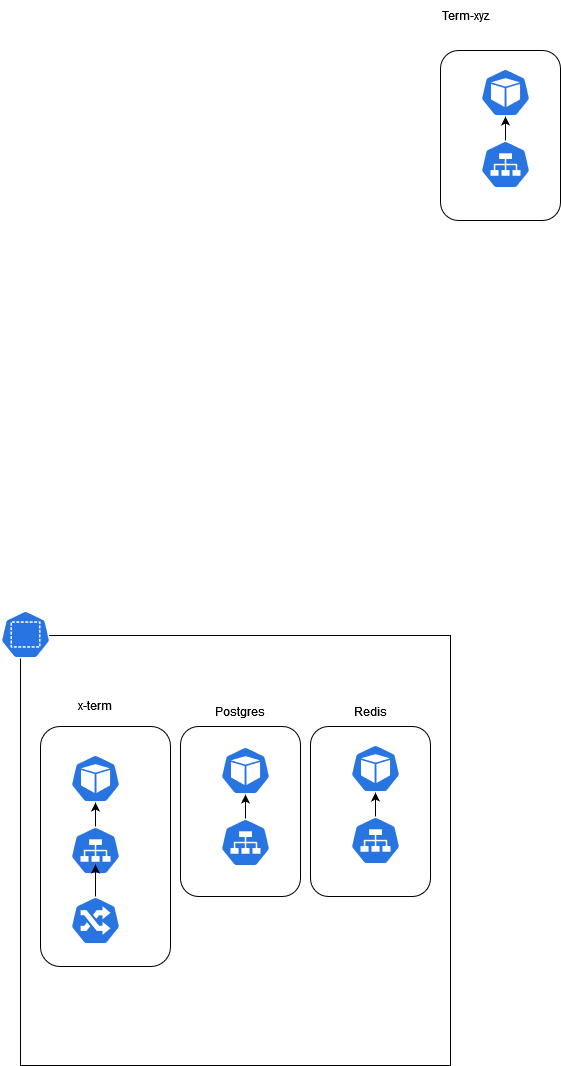

The diagram above was exported from draw.io. Its source (the exported page's mxGraphModel, read from the mxfile embedded in the PNG):
<mxGraphModel dx="914" dy="484" grid="1" gridSize="10" guides="1" tooltips="1" connect="1" arrows="1" fold="1" page="1" pageScale="1" pageWidth="850" pageHeight="1100" math="0" shadow="0">
  <root>
    <mxCell id="0" />
    <mxCell id="1" parent="0" />
    <mxCell id="a9iQHI4LUu2uKMWOgaFn-49" value="" style="rounded=1;whiteSpace=wrap;html=1;" vertex="1" parent="1">
      <mxGeometry x="640" y="50" width="120" height="170" as="geometry" />
    </mxCell>
    <mxCell id="a9iQHI4LUu2uKMWOgaFn-50" value="" style="sketch=0;html=1;dashed=0;whitespace=wrap;fillColor=#2875E2;strokeColor=#ffffff;points=[[0.005,0.63,0],[0.1,0.2,0],[0.9,0.2,0],[0.5,0,0],[0.995,0.63,0],[0.72,0.99,0],[0.5,1,0],[0.28,0.99,0]];verticalLabelPosition=bottom;align=center;verticalAlign=top;shape=mxgraph.kubernetes.icon;prIcon=pod" vertex="1" parent="1">
      <mxGeometry x="680" y="68" width="50" height="48" as="geometry" />
    </mxCell>
    <mxCell id="a9iQHI4LUu2uKMWOgaFn-54" value="" style="sketch=0;html=1;dashed=0;whitespace=wrap;fillColor=#2875E2;strokeColor=#ffffff;points=[[0.005,0.63,0],[0.1,0.2,0],[0.9,0.2,0],[0.5,0,0],[0.995,0.63,0],[0.72,0.99,0],[0.5,1,0],[0.28,0.99,0]];verticalLabelPosition=bottom;align=center;verticalAlign=top;shape=mxgraph.kubernetes.icon;prIcon=svc" vertex="1" parent="1">
      <mxGeometry x="680" y="140" width="50" height="48" as="geometry" />
    </mxCell>
    <mxCell id="a9iQHI4LUu2uKMWOgaFn-56" value="" style="endArrow=classic;html=1;rounded=0;exitX=0.5;exitY=0;exitDx=0;exitDy=0;exitPerimeter=0;entryX=0.5;entryY=1;entryDx=0;entryDy=0;entryPerimeter=0;" edge="1" parent="1" source="a9iQHI4LUu2uKMWOgaFn-54" target="a9iQHI4LUu2uKMWOgaFn-50">
      <mxGeometry width="50" height="50" relative="1" as="geometry">
        <mxPoint x="690" y="220" as="sourcePoint" />
        <mxPoint x="740" y="170" as="targetPoint" />
      </mxGeometry>
    </mxCell>
    <mxCell id="a9iQHI4LUu2uKMWOgaFn-70" value="Term-xyz" style="text;html=1;strokeColor=none;fillColor=none;align=center;verticalAlign=middle;whiteSpace=wrap;rounded=0;" vertex="1" parent="1">
      <mxGeometry x="635" width="60" height="30" as="geometry" />
    </mxCell>
    <mxCell id="a9iQHI4LUu2uKMWOgaFn-78" value="" style="whiteSpace=wrap;html=1;aspect=fixed;" vertex="1" parent="1">
      <mxGeometry x="220" y="635" width="430" height="430" as="geometry" />
    </mxCell>
    <mxCell id="a9iQHI4LUu2uKMWOgaFn-79" value="" style="sketch=0;html=1;dashed=0;whitespace=wrap;fillColor=#2875E2;strokeColor=#ffffff;points=[[0.005,0.63,0],[0.1,0.2,0],[0.9,0.2,0],[0.5,0,0],[0.995,0.63,0],[0.72,0.99,0],[0.5,1,0],[0.28,0.99,0]];verticalLabelPosition=bottom;align=center;verticalAlign=top;shape=mxgraph.kubernetes.icon;prIcon=ns" vertex="1" parent="1">
      <mxGeometry x="200" y="610" width="50" height="48" as="geometry" />
    </mxCell>
    <mxCell id="a9iQHI4LUu2uKMWOgaFn-86" value="" style="rounded=1;whiteSpace=wrap;html=1;" vertex="1" parent="1">
      <mxGeometry x="240" y="726" width="130" height="240" as="geometry" />
    </mxCell>
    <mxCell id="a9iQHI4LUu2uKMWOgaFn-87" value="" style="sketch=0;html=1;dashed=0;whitespace=wrap;fillColor=#2875E2;strokeColor=#ffffff;points=[[0.005,0.63,0],[0.1,0.2,0],[0.9,0.2,0],[0.5,0,0],[0.995,0.63,0],[0.72,0.99,0],[0.5,1,0],[0.28,0.99,0]];verticalLabelPosition=bottom;align=center;verticalAlign=top;shape=mxgraph.kubernetes.icon;prIcon=pod" vertex="1" parent="1">
      <mxGeometry x="270" y="754" width="50" height="48" as="geometry" />
    </mxCell>
    <mxCell id="a9iQHI4LUu2uKMWOgaFn-88" value="" style="sketch=0;html=1;dashed=0;whitespace=wrap;fillColor=#2875E2;strokeColor=#ffffff;points=[[0.005,0.63,0],[0.1,0.2,0],[0.9,0.2,0],[0.5,0,0],[0.995,0.63,0],[0.72,0.99,0],[0.5,1,0],[0.28,0.99,0]];verticalLabelPosition=bottom;align=center;verticalAlign=top;shape=mxgraph.kubernetes.icon;prIcon=ing" vertex="1" parent="1">
      <mxGeometry x="270" y="896" width="50" height="48" as="geometry" />
    </mxCell>
    <mxCell id="a9iQHI4LUu2uKMWOgaFn-89" value="" style="sketch=0;html=1;dashed=0;whitespace=wrap;fillColor=#2875E2;strokeColor=#ffffff;points=[[0.005,0.63,0],[0.1,0.2,0],[0.9,0.2,0],[0.5,0,0],[0.995,0.63,0],[0.72,0.99,0],[0.5,1,0],[0.28,0.99,0]];verticalLabelPosition=bottom;align=center;verticalAlign=top;shape=mxgraph.kubernetes.icon;prIcon=svc" vertex="1" parent="1">
      <mxGeometry x="270" y="826" width="50" height="48" as="geometry" />
    </mxCell>
    <mxCell id="a9iQHI4LUu2uKMWOgaFn-90" value="" style="endArrow=classic;html=1;rounded=0;exitX=0.5;exitY=0;exitDx=0;exitDy=0;exitPerimeter=0;entryX=0.5;entryY=0.792;entryDx=0;entryDy=0;entryPerimeter=0;" edge="1" parent="1" source="a9iQHI4LUu2uKMWOgaFn-88" target="a9iQHI4LUu2uKMWOgaFn-89">
      <mxGeometry width="50" height="50" relative="1" as="geometry">
        <mxPoint x="295" y="886" as="sourcePoint" />
        <mxPoint x="290" y="866" as="targetPoint" />
      </mxGeometry>
    </mxCell>
    <mxCell id="a9iQHI4LUu2uKMWOgaFn-91" value="" style="endArrow=classic;html=1;rounded=0;exitX=0.5;exitY=0;exitDx=0;exitDy=0;exitPerimeter=0;entryX=0.5;entryY=1;entryDx=0;entryDy=0;entryPerimeter=0;" edge="1" parent="1" source="a9iQHI4LUu2uKMWOgaFn-89" target="a9iQHI4LUu2uKMWOgaFn-87">
      <mxGeometry width="50" height="50" relative="1" as="geometry">
        <mxPoint x="280" y="906" as="sourcePoint" />
        <mxPoint x="330" y="856" as="targetPoint" />
      </mxGeometry>
    </mxCell>
    <mxCell id="a9iQHI4LUu2uKMWOgaFn-92" value="" style="rounded=1;whiteSpace=wrap;html=1;" vertex="1" parent="1">
      <mxGeometry x="380" y="726" width="120" height="170" as="geometry" />
    </mxCell>
    <mxCell id="a9iQHI4LUu2uKMWOgaFn-93" value="" style="sketch=0;html=1;dashed=0;whitespace=wrap;fillColor=#2875E2;strokeColor=#ffffff;points=[[0.005,0.63,0],[0.1,0.2,0],[0.9,0.2,0],[0.5,0,0],[0.995,0.63,0],[0.72,0.99,0],[0.5,1,0],[0.28,0.99,0]];verticalLabelPosition=bottom;align=center;verticalAlign=top;shape=mxgraph.kubernetes.icon;prIcon=pod" vertex="1" parent="1">
      <mxGeometry x="420" y="746" width="50" height="48" as="geometry" />
    </mxCell>
    <mxCell id="a9iQHI4LUu2uKMWOgaFn-94" value="" style="sketch=0;html=1;dashed=0;whitespace=wrap;fillColor=#2875E2;strokeColor=#ffffff;points=[[0.005,0.63,0],[0.1,0.2,0],[0.9,0.2,0],[0.5,0,0],[0.995,0.63,0],[0.72,0.99,0],[0.5,1,0],[0.28,0.99,0]];verticalLabelPosition=bottom;align=center;verticalAlign=top;shape=mxgraph.kubernetes.icon;prIcon=svc" vertex="1" parent="1">
      <mxGeometry x="420" y="818" width="50" height="48" as="geometry" />
    </mxCell>
    <mxCell id="a9iQHI4LUu2uKMWOgaFn-95" value="" style="endArrow=classic;html=1;rounded=0;exitX=0.5;exitY=0;exitDx=0;exitDy=0;exitPerimeter=0;entryX=0.5;entryY=1;entryDx=0;entryDy=0;entryPerimeter=0;" edge="1" parent="1" source="a9iQHI4LUu2uKMWOgaFn-94" target="a9iQHI4LUu2uKMWOgaFn-93">
      <mxGeometry width="50" height="50" relative="1" as="geometry">
        <mxPoint x="430" y="898" as="sourcePoint" />
        <mxPoint x="480" y="848" as="targetPoint" />
      </mxGeometry>
    </mxCell>
    <mxCell id="a9iQHI4LUu2uKMWOgaFn-96" value="" style="rounded=1;whiteSpace=wrap;html=1;" vertex="1" parent="1">
      <mxGeometry x="510" y="726" width="120" height="170" as="geometry" />
    </mxCell>
    <mxCell id="a9iQHI4LUu2uKMWOgaFn-97" value="" style="sketch=0;html=1;dashed=0;whitespace=wrap;fillColor=#2875E2;strokeColor=#ffffff;points=[[0.005,0.63,0],[0.1,0.2,0],[0.9,0.2,0],[0.5,0,0],[0.995,0.63,0],[0.72,0.99,0],[0.5,1,0],[0.28,0.99,0]];verticalLabelPosition=bottom;align=center;verticalAlign=top;shape=mxgraph.kubernetes.icon;prIcon=pod" vertex="1" parent="1">
      <mxGeometry x="550" y="744" width="50" height="48" as="geometry" />
    </mxCell>
    <mxCell id="a9iQHI4LUu2uKMWOgaFn-98" value="" style="sketch=0;html=1;dashed=0;whitespace=wrap;fillColor=#2875E2;strokeColor=#ffffff;points=[[0.005,0.63,0],[0.1,0.2,0],[0.9,0.2,0],[0.5,0,0],[0.995,0.63,0],[0.72,0.99,0],[0.5,1,0],[0.28,0.99,0]];verticalLabelPosition=bottom;align=center;verticalAlign=top;shape=mxgraph.kubernetes.icon;prIcon=svc" vertex="1" parent="1">
      <mxGeometry x="550" y="816" width="50" height="48" as="geometry" />
    </mxCell>
    <mxCell id="a9iQHI4LUu2uKMWOgaFn-99" value="" style="endArrow=classic;html=1;rounded=0;exitX=0.5;exitY=0;exitDx=0;exitDy=0;exitPerimeter=0;entryX=0.5;entryY=1;entryDx=0;entryDy=0;entryPerimeter=0;" edge="1" parent="1" source="a9iQHI4LUu2uKMWOgaFn-98" target="a9iQHI4LUu2uKMWOgaFn-97">
      <mxGeometry width="50" height="50" relative="1" as="geometry">
        <mxPoint x="560" y="896" as="sourcePoint" />
        <mxPoint x="610" y="846" as="targetPoint" />
      </mxGeometry>
    </mxCell>
    <mxCell id="a9iQHI4LUu2uKMWOgaFn-101" value="x-term" style="text;html=1;strokeColor=none;fillColor=none;align=center;verticalAlign=middle;whiteSpace=wrap;rounded=0;" vertex="1" parent="1">
      <mxGeometry x="265" y="690" width="60" height="30" as="geometry" />
    </mxCell>
    <mxCell id="a9iQHI4LUu2uKMWOgaFn-102" value="Postgres" style="text;html=1;strokeColor=none;fillColor=none;align=center;verticalAlign=middle;whiteSpace=wrap;rounded=0;" vertex="1" parent="1">
      <mxGeometry x="410" y="696" width="60" height="30" as="geometry" />
    </mxCell>
    <mxCell id="a9iQHI4LUu2uKMWOgaFn-103" value="Redis" style="text;html=1;strokeColor=none;fillColor=none;align=center;verticalAlign=middle;whiteSpace=wrap;rounded=0;" vertex="1" parent="1">
      <mxGeometry x="540" y="696" width="60" height="30" as="geometry" />
    </mxCell>
  </root>
</mxGraphModel>